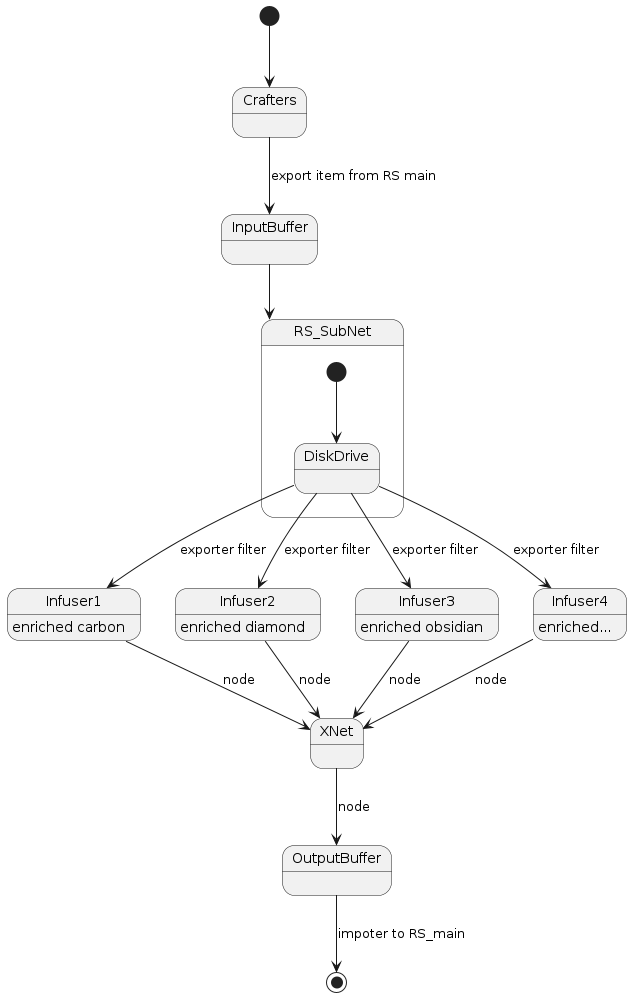

The diagram above was rendered by PlantUML. Its source (embedded in the PNG):
@startuml

[*] --> Crafters

Crafters --> InputBuffer : export item from RS main

state RS_SubNet {
    [*] --> DiskDrive
}

InputBuffer --> RS_SubNet

DiskDrive --> Infuser1 : exporter filter
DiskDrive --> Infuser2 : exporter filter
DiskDrive --> Infuser3 : exporter filter
DiskDrive --> Infuser4 : exporter filter

Infuser1 : enriched carbon
Infuser2 : enriched diamond
Infuser3 : enriched obsidian
Infuser4 : enriched...

Infuser1 --> XNet : node
Infuser2 --> XNet : node
Infuser3 --> XNet : node
Infuser4 --> XNet : node

XNet --> OutputBuffer : node
OutputBuffer --> [*] : impoter to RS_main

@enduml